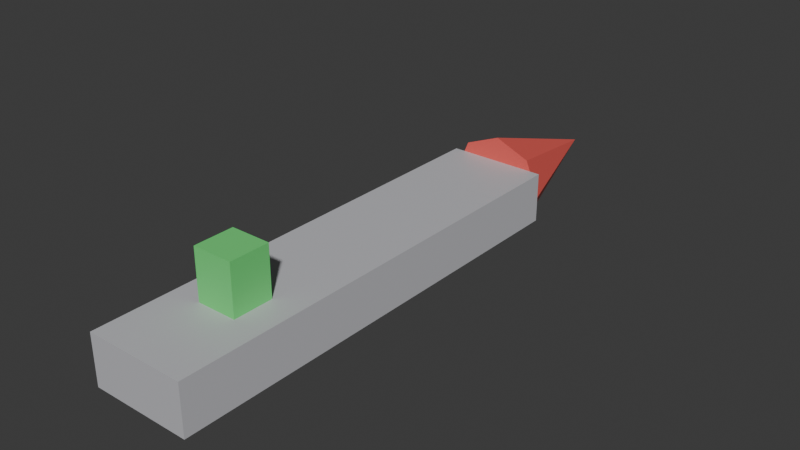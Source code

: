 # Source: calibration_arrow.blend  (saved by Blender 5.2.45; exported with 4.5.12 LTS)
import bpy
from mathutils import Matrix  # noqa: F401  (used for matrix-valued properties, if any)

bpy.ops.wm.read_factory_settings(use_empty=True)
scene = bpy.context.scene
scene.name = 'Scene'

# ---- materials (node trees are filled in below, after node groups)
mat_calib_body = bpy.data.materials.new('calib_body')
mat_calib_body.diffuse_color = (0.55, 0.55, 0.58, 1.0)
mat_calib_nose_red = bpy.data.materials.new('calib_nose_red')
mat_calib_nose_red.diffuse_color = (0.85, 0.12, 0.1, 1.0)
mat_calib_top_green = bpy.data.materials.new('calib_top_green')
mat_calib_top_green.diffuse_color = (0.15, 0.75, 0.2, 1.0)

# ---- material node trees
mat_calib_body.use_nodes = True; mat_calib_body.node_tree.nodes.clear()
_N = mat_calib_body.node_tree.nodes; _L = mat_calib_body.node_tree.links
n0 = _N.new('ShaderNodeBsdfPrincipled'); n0.name = 'Principled BSDF'; n0.location = (-200, 100)
n0.inputs[0].default_value = (0.55, 0.55, 0.58, 1.0)
n0.inputs[10].default_value = 0.005
n1 = _N.new('ShaderNodeOutputMaterial'); n1.name = 'Material Output'; n1.location = (200, 100)
_L.new(n0.outputs[0], n1.inputs[0])
n1.is_active_output = True
mat_calib_nose_red.use_nodes = True; mat_calib_nose_red.node_tree.nodes.clear()
_N = mat_calib_nose_red.node_tree.nodes; _L = mat_calib_nose_red.node_tree.links
n0 = _N.new('ShaderNodeBsdfPrincipled'); n0.name = 'Principled BSDF'; n0.location = (-200, 100)
n0.inputs[0].default_value = (0.85, 0.12, 0.1, 1.0)
n0.inputs[10].default_value = 0.005
n1 = _N.new('ShaderNodeOutputMaterial'); n1.name = 'Material Output'; n1.location = (200, 100)
_L.new(n0.outputs[0], n1.inputs[0])
n1.is_active_output = True
mat_calib_top_green.use_nodes = True; mat_calib_top_green.node_tree.nodes.clear()
_N = mat_calib_top_green.node_tree.nodes; _L = mat_calib_top_green.node_tree.links
n0 = _N.new('ShaderNodeBsdfPrincipled'); n0.name = 'Principled BSDF'; n0.location = (-200, 100)
n0.inputs[0].default_value = (0.15, 0.75, 0.2, 1.0)
n0.inputs[10].default_value = 0.005
n1 = _N.new('ShaderNodeOutputMaterial'); n1.name = 'Material Output'; n1.location = (200, 100)
_L.new(n0.outputs[0], n1.inputs[0])
n1.is_active_output = True

# ---- world
world_world = bpy.data.worlds.new('World'); scene.world = world_world
world_world.use_nodes = True; world_world.node_tree.nodes.clear()
_N = world_world.node_tree.nodes; _L = world_world.node_tree.links
n0 = _N.new('ShaderNodeOutputWorld'); n0.name = 'World Output'; n0.location = (200, 100)
n1 = _N.new('ShaderNodeBackground'); n1.name = 'Background'; n1.location = (-200, 100)
n1.inputs[0].default_value = (0.05088, 0.05088, 0.05088, 1.0)
_L.new(n1.outputs[0], n0.inputs[0])
n0.is_active_output = True
world_world.color = (0.05088, 0.05088, 0.05088)
world_world.sun_shadow_jitter_overblur = 0.0

# ---- meshes
me_calib_body = bpy.data.meshes.new('calib_body')
me_calib_body.from_pydata([(-0.1, -0.45, -0.05), (-0.1, -0.45, 0.05), (-0.1, 0.45, -0.05), (-0.1, 0.45, 0.05), (0.1, -0.45, -0.05), (0.1, -0.45, 0.05), (0.1, 0.45, -0.05), (0.1, 0.45, 0.05)], [], [(0, 1, 3, 2), (2, 3, 7, 6), (6, 7, 5, 4), (4, 5, 1, 0), (2, 6, 4, 0), (7, 3, 1, 5)])
_uv = me_calib_body.uv_layers.new(name='UVMap')
_uv.uv.foreach_set('vector', [0.375, 0.0, 0.625, 0.0, 0.625, 0.25, 0.375, 0.25, 0.375, 0.25, 0.625, 0.25, 0.625, 0.5, 0.375, 0.5, 0.375, 0.5, 0.625, 0.5, 0.625, 0.75, 0.375, 0.75, 0.375, 0.75, 0.625, 0.75, 0.625, 1.0, 0.375, 1.0, 0.125, 0.5, 0.375, 0.5, 0.375, 0.75, 0.125, 0.75, 0.625, 0.5, 0.875, 0.5, 0.875, 0.75, 0.625, 0.75])
me_calib_body.materials.append(mat_calib_body)
me_calib_body.update()
me_calib_nose = bpy.data.meshes.new('calib_nose')
me_calib_nose.from_pydata([(0.0, -0.15, -0.1), (0.07071, -0.15, -0.07071), (0.1, -0.15, -1.132e-08), (0.07071, -0.15, 0.07071), (0.0, -0.15, 0.1), (-0.07071, -0.15, 0.07071), (-0.1, -0.15, -1.132e-08), (-0.07071, -0.15, -0.07071), (0.0, 0.15, 1.132e-08)], [], [(0, 8, 1), (1, 8, 2), (2, 8, 3), (3, 8, 4), (4, 8, 5), (5, 8, 6), (0, 1, 2, 3, 4, 5, 6, 7), (6, 8, 7), (7, 8, 0)])
_uv = me_calib_nose.uv_layers.new(name='UVMap')
_uv.uv.foreach_set('vector', [0.25, 0.49, 0.25, 0.25, 0.4197, 0.4197, 0.4197, 0.4197, 0.25, 0.25, 0.49, 0.25, 0.49, 0.25, 0.25, 0.25, 0.4197, 0.08029, 0.4197, 0.08029, 0.25, 0.25, 0.25, 0.01, 0.25, 0.01, 0.25, 0.25, 0.08029, 0.08029, 0.08029, 0.08029, 0.25, 0.25, 0.01, 0.25, 0.75, 0.49, 0.9197, 0.4197, 0.99, 0.25, 0.9197, 0.08029, 0.75, 0.01, 0.5803, 0.08029, 0.51, 0.25, 0.5803, 0.4197, 0.01, 0.25, 0.25, 0.25, 0.08029, 0.4197, 0.08029, 0.4197, 0.25, 0.25, 0.25, 0.49])
me_calib_nose.materials.append(mat_calib_nose_red)
me_calib_nose.update()
me_calib_top = bpy.data.meshes.new('calib_top')
me_calib_top.from_pydata([(-0.04, -0.04, -0.05), (-0.04, -0.04, 0.05), (-0.04, 0.04, -0.05), (-0.04, 0.04, 0.05), (0.04, -0.04, -0.05), (0.04, -0.04, 0.05), (0.04, 0.04, -0.05), (0.04, 0.04, 0.05)], [], [(0, 1, 3, 2), (2, 3, 7, 6), (6, 7, 5, 4), (4, 5, 1, 0), (2, 6, 4, 0), (7, 3, 1, 5)])
_uv = me_calib_top.uv_layers.new(name='UVMap')
_uv.uv.foreach_set('vector', [0.375, 0.0, 0.625, 0.0, 0.625, 0.25, 0.375, 0.25, 0.375, 0.25, 0.625, 0.25, 0.625, 0.5, 0.375, 0.5, 0.375, 0.5, 0.625, 0.5, 0.625, 0.75, 0.375, 0.75, 0.375, 0.75, 0.625, 0.75, 0.625, 1.0, 0.375, 1.0, 0.125, 0.5, 0.375, 0.5, 0.375, 0.75, 0.125, 0.75, 0.625, 0.5, 0.875, 0.5, 0.875, 0.75, 0.625, 0.75])
me_calib_top.materials.append(mat_calib_top_green)
me_calib_top.update()

# ---- objects
ob_calib_body = bpy.data.objects.new('calib_body', me_calib_body)
ob_calib_nose = bpy.data.objects.new('calib_nose', me_calib_nose)
ob_calib_top = bpy.data.objects.new('calib_top', me_calib_top)

# ---- transforms, parenting, visibility, modifiers, constraints
ob_calib_body.location = (0.0, 0.0, 0.0)
ob_calib_nose.location = (0.0, 0.6, 0.0)
ob_calib_top.location = (0.0, -0.25, 0.1)

# ---- collection membership
scene.collection.objects.link(ob_calib_body)
scene.collection.objects.link(ob_calib_nose)
scene.collection.objects.link(ob_calib_top)

# ---- scene / render settings (as saved in the file)
scene.frame_start = 1; scene.frame_end = 250; scene.frame_set(1)
scene.render.engine = 'BLENDER_EEVEE_NEXT'
scene.render.bake_bias = 0.0
scene.render.bake_samples = 0
scene.render.compositor_device = 'GPU'
scene.eevee.use_volume_custom_range = False
scene.eevee.fast_gi_thickness_near = 0.1
scene.eevee.fast_gi_thickness_far = 0.0
scene.eevee.ray_tracing_options.screen_trace_thickness = 0.1
bpy.context.view_layer.update()

# ---- added for rendering (the .blend has no active camera and no usable light): camera, sun
cam_auto = bpy.data.cameras.new('AutoCamera')
cam_auto.lens = 50.0
cam_auto.sensor_width = 36.0
cam_auto.clip_end = 1000.0
ob_auto_camera = bpy.data.objects.new('AutoCamera', cam_auto)
scene.collection.objects.link(ob_auto_camera)
ob_auto_camera.location = (1.14911, -1.22893, 0.944284)
ob_auto_camera.rotation_euler = (1.09748, -7.21219e-08, 0.694738)
scene.camera = ob_auto_camera
light_auto_sun = bpy.data.lights.new('AutoSun', 'SUN')
light_auto_sun.energy = 3.0
light_auto_sun.angle = 0.0523599
ob_auto_sun = bpy.data.objects.new('AutoSun', light_auto_sun)
scene.collection.objects.link(ob_auto_sun)
ob_auto_sun.rotation_euler = (0.872665, 0.174533, 0.523599)
bpy.context.view_layer.update()

